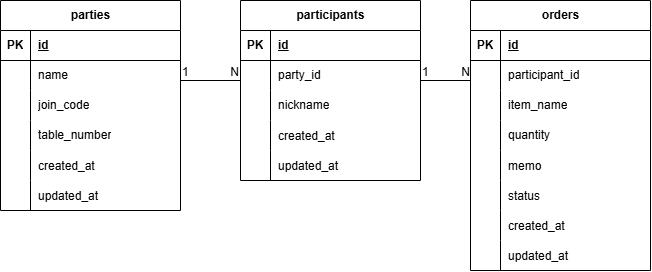

The diagram above was exported from draw.io. Its source (the exported page's mxGraphModel, read from the mxfile embedded in the PNG):
<mxGraphModel dx="771" dy="642" grid="1" gridSize="10" guides="1" tooltips="1" connect="1" arrows="1" fold="1" page="1" pageScale="1" pageWidth="827" pageHeight="1169" math="0" shadow="0">
  <root>
    <mxCell id="0" />
    <mxCell id="1" parent="0" />
    <mxCell id="qTImHmB9PrDCfFxHBZTR-1" parent="1" style="shape=table;startSize=30;container=1;collapsible=1;childLayout=tableLayout;fixedRows=1;rowLines=0;fontStyle=1;align=center;resizeLast=1;html=1;" value="parties" vertex="1">
      <mxGeometry height="210" width="180" x="80" y="110" as="geometry" />
    </mxCell>
    <mxCell id="qTImHmB9PrDCfFxHBZTR-2" parent="qTImHmB9PrDCfFxHBZTR-1" style="shape=tableRow;horizontal=0;startSize=0;swimlaneHead=0;swimlaneBody=0;fillColor=none;collapsible=0;dropTarget=0;points=[[0,0.5],[1,0.5]];portConstraint=eastwest;top=0;left=0;right=0;bottom=1;" value="" vertex="1">
      <mxGeometry height="30" width="180" y="30" as="geometry" />
    </mxCell>
    <mxCell id="qTImHmB9PrDCfFxHBZTR-3" parent="qTImHmB9PrDCfFxHBZTR-2" style="shape=partialRectangle;connectable=0;fillColor=none;top=0;left=0;bottom=0;right=0;fontStyle=1;overflow=hidden;whiteSpace=wrap;html=1;" value="PK" vertex="1">
      <mxGeometry height="30" width="30" as="geometry">
        <mxRectangle height="30" width="30" as="alternateBounds" />
      </mxGeometry>
    </mxCell>
    <mxCell id="qTImHmB9PrDCfFxHBZTR-4" parent="qTImHmB9PrDCfFxHBZTR-2" style="shape=partialRectangle;connectable=0;fillColor=none;top=0;left=0;bottom=0;right=0;align=left;spacingLeft=6;fontStyle=5;overflow=hidden;whiteSpace=wrap;html=1;" value="id" vertex="1">
      <mxGeometry height="30" width="150" x="30" as="geometry">
        <mxRectangle height="30" width="150" as="alternateBounds" />
      </mxGeometry>
    </mxCell>
    <mxCell id="qTImHmB9PrDCfFxHBZTR-5" parent="qTImHmB9PrDCfFxHBZTR-1" style="shape=tableRow;horizontal=0;startSize=0;swimlaneHead=0;swimlaneBody=0;fillColor=none;collapsible=0;dropTarget=0;points=[[0,0.5],[1,0.5]];portConstraint=eastwest;top=0;left=0;right=0;bottom=0;" value="" vertex="1">
      <mxGeometry height="30" width="180" y="60" as="geometry" />
    </mxCell>
    <mxCell id="qTImHmB9PrDCfFxHBZTR-6" parent="qTImHmB9PrDCfFxHBZTR-5" style="shape=partialRectangle;connectable=0;fillColor=none;top=0;left=0;bottom=0;right=0;editable=1;overflow=hidden;whiteSpace=wrap;html=1;" value="" vertex="1">
      <mxGeometry height="30" width="30" as="geometry">
        <mxRectangle height="30" width="30" as="alternateBounds" />
      </mxGeometry>
    </mxCell>
    <mxCell id="qTImHmB9PrDCfFxHBZTR-7" parent="qTImHmB9PrDCfFxHBZTR-5" style="shape=partialRectangle;connectable=0;fillColor=none;top=0;left=0;bottom=0;right=0;align=left;spacingLeft=6;overflow=hidden;whiteSpace=wrap;html=1;" value="name" vertex="1">
      <mxGeometry height="30" width="150" x="30" as="geometry">
        <mxRectangle height="30" width="150" as="alternateBounds" />
      </mxGeometry>
    </mxCell>
    <mxCell id="qTImHmB9PrDCfFxHBZTR-8" parent="qTImHmB9PrDCfFxHBZTR-1" style="shape=tableRow;horizontal=0;startSize=0;swimlaneHead=0;swimlaneBody=0;fillColor=none;collapsible=0;dropTarget=0;points=[[0,0.5],[1,0.5]];portConstraint=eastwest;top=0;left=0;right=0;bottom=0;" value="" vertex="1">
      <mxGeometry height="30" width="180" y="90" as="geometry" />
    </mxCell>
    <mxCell id="qTImHmB9PrDCfFxHBZTR-9" parent="qTImHmB9PrDCfFxHBZTR-8" style="shape=partialRectangle;connectable=0;fillColor=none;top=0;left=0;bottom=0;right=0;editable=1;overflow=hidden;whiteSpace=wrap;html=1;" value="" vertex="1">
      <mxGeometry height="30" width="30" as="geometry">
        <mxRectangle height="30" width="30" as="alternateBounds" />
      </mxGeometry>
    </mxCell>
    <mxCell id="qTImHmB9PrDCfFxHBZTR-10" parent="qTImHmB9PrDCfFxHBZTR-8" style="shape=partialRectangle;connectable=0;fillColor=none;top=0;left=0;bottom=0;right=0;align=left;spacingLeft=6;overflow=hidden;whiteSpace=wrap;html=1;" value="join_code" vertex="1">
      <mxGeometry height="30" width="150" x="30" as="geometry">
        <mxRectangle height="30" width="150" as="alternateBounds" />
      </mxGeometry>
    </mxCell>
    <mxCell id="qTImHmB9PrDCfFxHBZTR-11" parent="qTImHmB9PrDCfFxHBZTR-1" style="shape=tableRow;horizontal=0;startSize=0;swimlaneHead=0;swimlaneBody=0;fillColor=none;collapsible=0;dropTarget=0;points=[[0,0.5],[1,0.5]];portConstraint=eastwest;top=0;left=0;right=0;bottom=0;" value="" vertex="1">
      <mxGeometry height="30" width="180" y="120" as="geometry" />
    </mxCell>
    <mxCell id="qTImHmB9PrDCfFxHBZTR-12" parent="qTImHmB9PrDCfFxHBZTR-11" style="shape=partialRectangle;connectable=0;fillColor=none;top=0;left=0;bottom=0;right=0;editable=1;overflow=hidden;whiteSpace=wrap;html=1;" value="" vertex="1">
      <mxGeometry height="30" width="30" as="geometry">
        <mxRectangle height="30" width="30" as="alternateBounds" />
      </mxGeometry>
    </mxCell>
    <mxCell id="qTImHmB9PrDCfFxHBZTR-13" parent="qTImHmB9PrDCfFxHBZTR-11" style="shape=partialRectangle;connectable=0;fillColor=none;top=0;left=0;bottom=0;right=0;align=left;spacingLeft=6;overflow=hidden;whiteSpace=wrap;html=1;" value="table_number" vertex="1">
      <mxGeometry height="30" width="150" x="30" as="geometry">
        <mxRectangle height="30" width="150" as="alternateBounds" />
      </mxGeometry>
    </mxCell>
    <mxCell id="qTImHmB9PrDCfFxHBZTR-60" parent="qTImHmB9PrDCfFxHBZTR-1" style="shape=tableRow;horizontal=0;startSize=0;swimlaneHead=0;swimlaneBody=0;fillColor=none;collapsible=0;dropTarget=0;points=[[0,0.5],[1,0.5]];portConstraint=eastwest;top=0;left=0;right=0;bottom=0;" value="" vertex="1">
      <mxGeometry height="30" width="180" y="150" as="geometry" />
    </mxCell>
    <mxCell id="qTImHmB9PrDCfFxHBZTR-61" parent="qTImHmB9PrDCfFxHBZTR-60" style="shape=partialRectangle;connectable=0;fillColor=none;top=0;left=0;bottom=0;right=0;editable=1;overflow=hidden;" value="" vertex="1">
      <mxGeometry height="30" width="30" as="geometry">
        <mxRectangle height="30" width="30" as="alternateBounds" />
      </mxGeometry>
    </mxCell>
    <mxCell id="qTImHmB9PrDCfFxHBZTR-62" parent="qTImHmB9PrDCfFxHBZTR-60" style="shape=partialRectangle;connectable=0;fillColor=none;top=0;left=0;bottom=0;right=0;align=left;spacingLeft=6;overflow=hidden;" value="created_at" vertex="1">
      <mxGeometry height="30" width="150" x="30" as="geometry">
        <mxRectangle height="30" width="150" as="alternateBounds" />
      </mxGeometry>
    </mxCell>
    <mxCell id="qTImHmB9PrDCfFxHBZTR-69" parent="qTImHmB9PrDCfFxHBZTR-1" style="shape=tableRow;horizontal=0;startSize=0;swimlaneHead=0;swimlaneBody=0;fillColor=none;collapsible=0;dropTarget=0;points=[[0,0.5],[1,0.5]];portConstraint=eastwest;top=0;left=0;right=0;bottom=0;" value="" vertex="1">
      <mxGeometry height="30" width="180" y="180" as="geometry" />
    </mxCell>
    <mxCell id="qTImHmB9PrDCfFxHBZTR-70" parent="qTImHmB9PrDCfFxHBZTR-69" style="shape=partialRectangle;connectable=0;fillColor=none;top=0;left=0;bottom=0;right=0;editable=1;overflow=hidden;" value="" vertex="1">
      <mxGeometry height="30" width="30" as="geometry">
        <mxRectangle height="30" width="30" as="alternateBounds" />
      </mxGeometry>
    </mxCell>
    <mxCell id="qTImHmB9PrDCfFxHBZTR-71" parent="qTImHmB9PrDCfFxHBZTR-69" style="shape=partialRectangle;connectable=0;fillColor=none;top=0;left=0;bottom=0;right=0;align=left;spacingLeft=6;overflow=hidden;" value="updated_at" vertex="1">
      <mxGeometry height="30" width="150" x="30" as="geometry">
        <mxRectangle height="30" width="150" as="alternateBounds" />
      </mxGeometry>
    </mxCell>
    <mxCell id="qTImHmB9PrDCfFxHBZTR-14" parent="1" style="shape=table;startSize=30;container=1;collapsible=1;childLayout=tableLayout;fixedRows=1;rowLines=0;fontStyle=1;align=center;resizeLast=1;html=1;" value="orders" vertex="1">
      <mxGeometry height="270" width="180" x="550" y="110" as="geometry" />
    </mxCell>
    <mxCell id="qTImHmB9PrDCfFxHBZTR-15" parent="qTImHmB9PrDCfFxHBZTR-14" style="shape=tableRow;horizontal=0;startSize=0;swimlaneHead=0;swimlaneBody=0;fillColor=none;collapsible=0;dropTarget=0;points=[[0,0.5],[1,0.5]];portConstraint=eastwest;top=0;left=0;right=0;bottom=1;" value="" vertex="1">
      <mxGeometry height="30" width="180" y="30" as="geometry" />
    </mxCell>
    <mxCell id="qTImHmB9PrDCfFxHBZTR-16" parent="qTImHmB9PrDCfFxHBZTR-15" style="shape=partialRectangle;connectable=0;fillColor=none;top=0;left=0;bottom=0;right=0;fontStyle=1;overflow=hidden;whiteSpace=wrap;html=1;" value="PK" vertex="1">
      <mxGeometry height="30" width="30" as="geometry">
        <mxRectangle height="30" width="30" as="alternateBounds" />
      </mxGeometry>
    </mxCell>
    <mxCell id="qTImHmB9PrDCfFxHBZTR-17" parent="qTImHmB9PrDCfFxHBZTR-15" style="shape=partialRectangle;connectable=0;fillColor=none;top=0;left=0;bottom=0;right=0;align=left;spacingLeft=6;fontStyle=5;overflow=hidden;whiteSpace=wrap;html=1;" value="id" vertex="1">
      <mxGeometry height="30" width="150" x="30" as="geometry">
        <mxRectangle height="30" width="150" as="alternateBounds" />
      </mxGeometry>
    </mxCell>
    <mxCell id="qTImHmB9PrDCfFxHBZTR-18" parent="qTImHmB9PrDCfFxHBZTR-14" style="shape=tableRow;horizontal=0;startSize=0;swimlaneHead=0;swimlaneBody=0;fillColor=none;collapsible=0;dropTarget=0;points=[[0,0.5],[1,0.5]];portConstraint=eastwest;top=0;left=0;right=0;bottom=0;" value="" vertex="1">
      <mxGeometry height="30" width="180" y="60" as="geometry" />
    </mxCell>
    <mxCell id="qTImHmB9PrDCfFxHBZTR-19" parent="qTImHmB9PrDCfFxHBZTR-18" style="shape=partialRectangle;connectable=0;fillColor=none;top=0;left=0;bottom=0;right=0;editable=1;overflow=hidden;whiteSpace=wrap;html=1;" value="" vertex="1">
      <mxGeometry height="30" width="30" as="geometry">
        <mxRectangle height="30" width="30" as="alternateBounds" />
      </mxGeometry>
    </mxCell>
    <mxCell id="qTImHmB9PrDCfFxHBZTR-20" parent="qTImHmB9PrDCfFxHBZTR-18" style="shape=partialRectangle;connectable=0;fillColor=none;top=0;left=0;bottom=0;right=0;align=left;spacingLeft=6;overflow=hidden;whiteSpace=wrap;html=1;" value="participant_id" vertex="1">
      <mxGeometry height="30" width="150" x="30" as="geometry">
        <mxRectangle height="30" width="150" as="alternateBounds" />
      </mxGeometry>
    </mxCell>
    <mxCell id="qTImHmB9PrDCfFxHBZTR-21" parent="qTImHmB9PrDCfFxHBZTR-14" style="shape=tableRow;horizontal=0;startSize=0;swimlaneHead=0;swimlaneBody=0;fillColor=none;collapsible=0;dropTarget=0;points=[[0,0.5],[1,0.5]];portConstraint=eastwest;top=0;left=0;right=0;bottom=0;" value="" vertex="1">
      <mxGeometry height="30" width="180" y="90" as="geometry" />
    </mxCell>
    <mxCell id="qTImHmB9PrDCfFxHBZTR-22" parent="qTImHmB9PrDCfFxHBZTR-21" style="shape=partialRectangle;connectable=0;fillColor=none;top=0;left=0;bottom=0;right=0;editable=1;overflow=hidden;whiteSpace=wrap;html=1;" value="" vertex="1">
      <mxGeometry height="30" width="30" as="geometry">
        <mxRectangle height="30" width="30" as="alternateBounds" />
      </mxGeometry>
    </mxCell>
    <mxCell id="qTImHmB9PrDCfFxHBZTR-23" parent="qTImHmB9PrDCfFxHBZTR-21" style="shape=partialRectangle;connectable=0;fillColor=none;top=0;left=0;bottom=0;right=0;align=left;spacingLeft=6;overflow=hidden;whiteSpace=wrap;html=1;" value="item_name" vertex="1">
      <mxGeometry height="30" width="150" x="30" as="geometry">
        <mxRectangle height="30" width="150" as="alternateBounds" />
      </mxGeometry>
    </mxCell>
    <mxCell id="qTImHmB9PrDCfFxHBZTR-24" parent="qTImHmB9PrDCfFxHBZTR-14" style="shape=tableRow;horizontal=0;startSize=0;swimlaneHead=0;swimlaneBody=0;fillColor=none;collapsible=0;dropTarget=0;points=[[0,0.5],[1,0.5]];portConstraint=eastwest;top=0;left=0;right=0;bottom=0;" value="" vertex="1">
      <mxGeometry height="30" width="180" y="120" as="geometry" />
    </mxCell>
    <mxCell id="qTImHmB9PrDCfFxHBZTR-25" parent="qTImHmB9PrDCfFxHBZTR-24" style="shape=partialRectangle;connectable=0;fillColor=none;top=0;left=0;bottom=0;right=0;editable=1;overflow=hidden;whiteSpace=wrap;html=1;" value="" vertex="1">
      <mxGeometry height="30" width="30" as="geometry">
        <mxRectangle height="30" width="30" as="alternateBounds" />
      </mxGeometry>
    </mxCell>
    <mxCell id="qTImHmB9PrDCfFxHBZTR-26" parent="qTImHmB9PrDCfFxHBZTR-24" style="shape=partialRectangle;connectable=0;fillColor=none;top=0;left=0;bottom=0;right=0;align=left;spacingLeft=6;overflow=hidden;whiteSpace=wrap;html=1;" value="quantity" vertex="1">
      <mxGeometry height="30" width="150" x="30" as="geometry">
        <mxRectangle height="30" width="150" as="alternateBounds" />
      </mxGeometry>
    </mxCell>
    <mxCell id="qTImHmB9PrDCfFxHBZTR-103" parent="qTImHmB9PrDCfFxHBZTR-14" style="shape=tableRow;horizontal=0;startSize=0;swimlaneHead=0;swimlaneBody=0;fillColor=none;collapsible=0;dropTarget=0;points=[[0,0.5],[1,0.5]];portConstraint=eastwest;top=0;left=0;right=0;bottom=0;" value="" vertex="1">
      <mxGeometry height="30" width="180" y="150" as="geometry" />
    </mxCell>
    <mxCell id="qTImHmB9PrDCfFxHBZTR-104" parent="qTImHmB9PrDCfFxHBZTR-103" style="shape=partialRectangle;connectable=0;fillColor=none;top=0;left=0;bottom=0;right=0;editable=1;overflow=hidden;" value="" vertex="1">
      <mxGeometry height="30" width="30" as="geometry">
        <mxRectangle height="30" width="30" as="alternateBounds" />
      </mxGeometry>
    </mxCell>
    <mxCell id="qTImHmB9PrDCfFxHBZTR-105" parent="qTImHmB9PrDCfFxHBZTR-103" style="shape=partialRectangle;connectable=0;fillColor=none;top=0;left=0;bottom=0;right=0;align=left;spacingLeft=6;overflow=hidden;" value="memo" vertex="1">
      <mxGeometry height="30" width="150" x="30" as="geometry">
        <mxRectangle height="30" width="150" as="alternateBounds" />
      </mxGeometry>
    </mxCell>
    <mxCell id="qTImHmB9PrDCfFxHBZTR-65" parent="qTImHmB9PrDCfFxHBZTR-14" style="shape=tableRow;horizontal=0;startSize=0;swimlaneHead=0;swimlaneBody=0;fillColor=none;collapsible=0;dropTarget=0;points=[[0,0.5],[1,0.5]];portConstraint=eastwest;top=0;left=0;right=0;bottom=0;" value="" vertex="1">
      <mxGeometry height="30" width="180" y="180" as="geometry" />
    </mxCell>
    <mxCell id="qTImHmB9PrDCfFxHBZTR-66" parent="qTImHmB9PrDCfFxHBZTR-65" style="shape=partialRectangle;connectable=0;fillColor=none;top=0;left=0;bottom=0;right=0;editable=1;overflow=hidden;" value="" vertex="1">
      <mxGeometry height="30" width="30" as="geometry">
        <mxRectangle height="30" width="30" as="alternateBounds" />
      </mxGeometry>
    </mxCell>
    <mxCell id="qTImHmB9PrDCfFxHBZTR-67" parent="qTImHmB9PrDCfFxHBZTR-65" style="shape=partialRectangle;connectable=0;fillColor=none;top=0;left=0;bottom=0;right=0;align=left;spacingLeft=6;overflow=hidden;" value="status" vertex="1">
      <mxGeometry height="30" width="150" x="30" as="geometry">
        <mxRectangle height="30" width="150" as="alternateBounds" />
      </mxGeometry>
    </mxCell>
    <mxCell id="qTImHmB9PrDCfFxHBZTR-86" parent="qTImHmB9PrDCfFxHBZTR-14" style="shape=tableRow;horizontal=0;startSize=0;swimlaneHead=0;swimlaneBody=0;fillColor=none;collapsible=0;dropTarget=0;points=[[0,0.5],[1,0.5]];portConstraint=eastwest;top=0;left=0;right=0;bottom=0;" value="" vertex="1">
      <mxGeometry height="30" width="180" y="210" as="geometry" />
    </mxCell>
    <mxCell id="qTImHmB9PrDCfFxHBZTR-87" parent="qTImHmB9PrDCfFxHBZTR-86" style="shape=partialRectangle;connectable=0;fillColor=none;top=0;left=0;bottom=0;right=0;editable=1;overflow=hidden;" value="" vertex="1">
      <mxGeometry height="30" width="30" as="geometry">
        <mxRectangle height="30" width="30" as="alternateBounds" />
      </mxGeometry>
    </mxCell>
    <mxCell id="qTImHmB9PrDCfFxHBZTR-88" parent="qTImHmB9PrDCfFxHBZTR-86" style="shape=partialRectangle;connectable=0;fillColor=none;top=0;left=0;bottom=0;right=0;align=left;spacingLeft=6;overflow=hidden;" value="created_at" vertex="1">
      <mxGeometry height="30" width="150" x="30" as="geometry">
        <mxRectangle height="30" width="150" as="alternateBounds" />
      </mxGeometry>
    </mxCell>
    <mxCell id="qTImHmB9PrDCfFxHBZTR-95" parent="qTImHmB9PrDCfFxHBZTR-14" style="shape=tableRow;horizontal=0;startSize=0;swimlaneHead=0;swimlaneBody=0;fillColor=none;collapsible=0;dropTarget=0;points=[[0,0.5],[1,0.5]];portConstraint=eastwest;top=0;left=0;right=0;bottom=0;" value="" vertex="1">
      <mxGeometry height="30" width="180" y="240" as="geometry" />
    </mxCell>
    <mxCell id="qTImHmB9PrDCfFxHBZTR-96" parent="qTImHmB9PrDCfFxHBZTR-95" style="shape=partialRectangle;connectable=0;fillColor=none;top=0;left=0;bottom=0;right=0;editable=1;overflow=hidden;" value="" vertex="1">
      <mxGeometry height="30" width="30" as="geometry">
        <mxRectangle height="30" width="30" as="alternateBounds" />
      </mxGeometry>
    </mxCell>
    <mxCell id="qTImHmB9PrDCfFxHBZTR-97" parent="qTImHmB9PrDCfFxHBZTR-95" style="shape=partialRectangle;connectable=0;fillColor=none;top=0;left=0;bottom=0;right=0;align=left;spacingLeft=6;overflow=hidden;" value="updated_at" vertex="1">
      <mxGeometry height="30" width="150" x="30" as="geometry">
        <mxRectangle height="30" width="150" as="alternateBounds" />
      </mxGeometry>
    </mxCell>
    <mxCell id="qTImHmB9PrDCfFxHBZTR-27" parent="1" style="shape=table;startSize=30;container=1;collapsible=1;childLayout=tableLayout;fixedRows=1;rowLines=0;fontStyle=1;align=center;resizeLast=1;html=1;" value="participants" vertex="1">
      <mxGeometry height="180" width="180" x="320" y="110" as="geometry" />
    </mxCell>
    <mxCell id="qTImHmB9PrDCfFxHBZTR-28" parent="qTImHmB9PrDCfFxHBZTR-27" style="shape=tableRow;horizontal=0;startSize=0;swimlaneHead=0;swimlaneBody=0;fillColor=none;collapsible=0;dropTarget=0;points=[[0,0.5],[1,0.5]];portConstraint=eastwest;top=0;left=0;right=0;bottom=1;" value="" vertex="1">
      <mxGeometry height="30" width="180" y="30" as="geometry" />
    </mxCell>
    <mxCell id="qTImHmB9PrDCfFxHBZTR-29" parent="qTImHmB9PrDCfFxHBZTR-28" style="shape=partialRectangle;connectable=0;fillColor=none;top=0;left=0;bottom=0;right=0;fontStyle=1;overflow=hidden;whiteSpace=wrap;html=1;" value="PK" vertex="1">
      <mxGeometry height="30" width="30" as="geometry">
        <mxRectangle height="30" width="30" as="alternateBounds" />
      </mxGeometry>
    </mxCell>
    <mxCell id="qTImHmB9PrDCfFxHBZTR-30" parent="qTImHmB9PrDCfFxHBZTR-28" style="shape=partialRectangle;connectable=0;fillColor=none;top=0;left=0;bottom=0;right=0;align=left;spacingLeft=6;fontStyle=5;overflow=hidden;whiteSpace=wrap;html=1;" value="id" vertex="1">
      <mxGeometry height="30" width="150" x="30" as="geometry">
        <mxRectangle height="30" width="150" as="alternateBounds" />
      </mxGeometry>
    </mxCell>
    <mxCell id="qTImHmB9PrDCfFxHBZTR-31" parent="qTImHmB9PrDCfFxHBZTR-27" style="shape=tableRow;horizontal=0;startSize=0;swimlaneHead=0;swimlaneBody=0;fillColor=none;collapsible=0;dropTarget=0;points=[[0,0.5],[1,0.5]];portConstraint=eastwest;top=0;left=0;right=0;bottom=0;" value="" vertex="1">
      <mxGeometry height="30" width="180" y="60" as="geometry" />
    </mxCell>
    <mxCell id="qTImHmB9PrDCfFxHBZTR-32" parent="qTImHmB9PrDCfFxHBZTR-31" style="shape=partialRectangle;connectable=0;fillColor=none;top=0;left=0;bottom=0;right=0;editable=1;overflow=hidden;whiteSpace=wrap;html=1;" value="" vertex="1">
      <mxGeometry height="30" width="30" as="geometry">
        <mxRectangle height="30" width="30" as="alternateBounds" />
      </mxGeometry>
    </mxCell>
    <mxCell id="qTImHmB9PrDCfFxHBZTR-33" parent="qTImHmB9PrDCfFxHBZTR-31" style="shape=partialRectangle;connectable=0;fillColor=none;top=0;left=0;bottom=0;right=0;align=left;spacingLeft=6;overflow=hidden;whiteSpace=wrap;html=1;" value="party_id" vertex="1">
      <mxGeometry height="30" width="150" x="30" as="geometry">
        <mxRectangle height="30" width="150" as="alternateBounds" />
      </mxGeometry>
    </mxCell>
    <mxCell id="qTImHmB9PrDCfFxHBZTR-34" parent="qTImHmB9PrDCfFxHBZTR-27" style="shape=tableRow;horizontal=0;startSize=0;swimlaneHead=0;swimlaneBody=0;fillColor=none;collapsible=0;dropTarget=0;points=[[0,0.5],[1,0.5]];portConstraint=eastwest;top=0;left=0;right=0;bottom=0;" value="" vertex="1">
      <mxGeometry height="30" width="180" y="90" as="geometry" />
    </mxCell>
    <mxCell id="qTImHmB9PrDCfFxHBZTR-35" parent="qTImHmB9PrDCfFxHBZTR-34" style="shape=partialRectangle;connectable=0;fillColor=none;top=0;left=0;bottom=0;right=0;editable=1;overflow=hidden;whiteSpace=wrap;html=1;" value="" vertex="1">
      <mxGeometry height="30" width="30" as="geometry">
        <mxRectangle height="30" width="30" as="alternateBounds" />
      </mxGeometry>
    </mxCell>
    <mxCell id="qTImHmB9PrDCfFxHBZTR-36" parent="qTImHmB9PrDCfFxHBZTR-34" style="shape=partialRectangle;connectable=0;fillColor=none;top=0;left=0;bottom=0;right=0;align=left;spacingLeft=6;overflow=hidden;whiteSpace=wrap;html=1;" value="nickname" vertex="1">
      <mxGeometry height="30" width="150" x="30" as="geometry">
        <mxRectangle height="30" width="150" as="alternateBounds" />
      </mxGeometry>
    </mxCell>
    <mxCell id="qTImHmB9PrDCfFxHBZTR-91" parent="qTImHmB9PrDCfFxHBZTR-27" style="shape=tableRow;horizontal=0;startSize=0;swimlaneHead=0;swimlaneBody=0;fillColor=none;collapsible=0;dropTarget=0;points=[[0,0.5],[1,0.5]];portConstraint=eastwest;top=0;left=0;right=0;bottom=0;" value="" vertex="1">
      <mxGeometry height="30" width="180" y="120" as="geometry" />
    </mxCell>
    <mxCell id="qTImHmB9PrDCfFxHBZTR-92" parent="qTImHmB9PrDCfFxHBZTR-91" style="shape=partialRectangle;connectable=0;fillColor=none;top=0;left=0;bottom=0;right=0;editable=1;overflow=hidden;" value="" vertex="1">
      <mxGeometry height="30" width="30" as="geometry">
        <mxRectangle height="30" width="30" as="alternateBounds" />
      </mxGeometry>
    </mxCell>
    <mxCell id="qTImHmB9PrDCfFxHBZTR-93" parent="qTImHmB9PrDCfFxHBZTR-91" style="shape=partialRectangle;connectable=0;fillColor=none;top=0;left=0;bottom=0;right=0;align=left;spacingLeft=6;overflow=hidden;" value="created_at" vertex="1">
      <mxGeometry height="30" width="150" x="30" as="geometry">
        <mxRectangle height="30" width="150" as="alternateBounds" />
      </mxGeometry>
    </mxCell>
    <mxCell id="qTImHmB9PrDCfFxHBZTR-99" parent="qTImHmB9PrDCfFxHBZTR-27" style="shape=tableRow;horizontal=0;startSize=0;swimlaneHead=0;swimlaneBody=0;fillColor=none;collapsible=0;dropTarget=0;points=[[0,0.5],[1,0.5]];portConstraint=eastwest;top=0;left=0;right=0;bottom=0;" value="" vertex="1">
      <mxGeometry height="30" width="180" y="150" as="geometry" />
    </mxCell>
    <mxCell id="qTImHmB9PrDCfFxHBZTR-100" parent="qTImHmB9PrDCfFxHBZTR-99" style="shape=partialRectangle;connectable=0;fillColor=none;top=0;left=0;bottom=0;right=0;editable=1;overflow=hidden;" value="" vertex="1">
      <mxGeometry height="30" width="30" as="geometry">
        <mxRectangle height="30" width="30" as="alternateBounds" />
      </mxGeometry>
    </mxCell>
    <mxCell id="qTImHmB9PrDCfFxHBZTR-101" parent="qTImHmB9PrDCfFxHBZTR-99" style="shape=partialRectangle;connectable=0;fillColor=none;top=0;left=0;bottom=0;right=0;align=left;spacingLeft=6;overflow=hidden;" value="updated_at" vertex="1">
      <mxGeometry height="30" width="150" x="30" as="geometry">
        <mxRectangle height="30" width="150" as="alternateBounds" />
      </mxGeometry>
    </mxCell>
    <mxCell id="qTImHmB9PrDCfFxHBZTR-40" edge="1" parent="1" style="endArrow=none;html=1;rounded=0;" value="">
      <mxGeometry relative="1" as="geometry">
        <mxPoint x="260" y="190" as="sourcePoint" />
        <mxPoint x="320" y="190" as="targetPoint" />
      </mxGeometry>
    </mxCell>
    <mxCell id="qTImHmB9PrDCfFxHBZTR-41" connectable="0" parent="qTImHmB9PrDCfFxHBZTR-40" style="resizable=0;html=1;whiteSpace=wrap;align=left;verticalAlign=bottom;" value="1" vertex="1">
      <mxGeometry relative="1" x="-1" as="geometry" />
    </mxCell>
    <mxCell id="qTImHmB9PrDCfFxHBZTR-42" connectable="0" parent="qTImHmB9PrDCfFxHBZTR-40" style="resizable=0;html=1;whiteSpace=wrap;align=right;verticalAlign=bottom;" value="N" vertex="1">
      <mxGeometry relative="1" x="1" as="geometry" />
    </mxCell>
    <mxCell id="qTImHmB9PrDCfFxHBZTR-43" edge="1" parent="1" style="endArrow=none;html=1;rounded=0;" value="">
      <mxGeometry relative="1" as="geometry">
        <mxPoint x="500" y="190" as="sourcePoint" />
        <mxPoint x="550" y="190" as="targetPoint" />
      </mxGeometry>
    </mxCell>
    <mxCell id="qTImHmB9PrDCfFxHBZTR-44" connectable="0" parent="qTImHmB9PrDCfFxHBZTR-43" style="resizable=0;html=1;whiteSpace=wrap;align=left;verticalAlign=bottom;" value="1" vertex="1">
      <mxGeometry relative="1" x="-1" as="geometry" />
    </mxCell>
    <mxCell id="qTImHmB9PrDCfFxHBZTR-45" connectable="0" parent="qTImHmB9PrDCfFxHBZTR-43" style="resizable=0;html=1;whiteSpace=wrap;align=right;verticalAlign=bottom;" value="N" vertex="1">
      <mxGeometry relative="1" x="1" as="geometry" />
    </mxCell>
  </root>
</mxGraphModel>